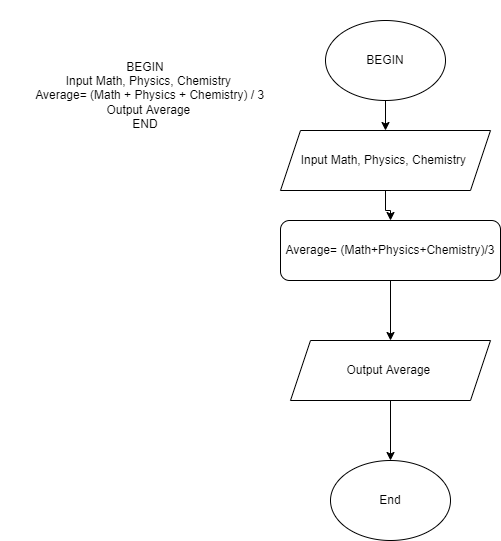

The diagram above was exported from draw.io. Its source (the exported page's mxGraphModel, read from the mxfile embedded in the PNG):
<mxGraphModel dx="868" dy="482" grid="1" gridSize="10" guides="1" tooltips="1" connect="1" arrows="1" fold="1" page="1" pageScale="1" pageWidth="827" pageHeight="1169" math="0" shadow="0">
  <root>
    <mxCell id="WIyWlLk6GJQsqaUBKTNV-0" />
    <mxCell id="WIyWlLk6GJQsqaUBKTNV-1" parent="WIyWlLk6GJQsqaUBKTNV-0" />
    <mxCell id="yVH-LyvV9dQcCB8C1BRr-17" value="" style="edgeStyle=orthogonalEdgeStyle;rounded=0;orthogonalLoop=1;jettySize=auto;html=1;" edge="1" parent="WIyWlLk6GJQsqaUBKTNV-1" source="yVH-LyvV9dQcCB8C1BRr-0" target="yVH-LyvV9dQcCB8C1BRr-4">
      <mxGeometry relative="1" as="geometry" />
    </mxCell>
    <mxCell id="yVH-LyvV9dQcCB8C1BRr-0" value="BEGIN" style="ellipse;whiteSpace=wrap;html=1;" vertex="1" parent="WIyWlLk6GJQsqaUBKTNV-1">
      <mxGeometry x="345" y="40" width="120" height="80" as="geometry" />
    </mxCell>
    <mxCell id="yVH-LyvV9dQcCB8C1BRr-2" value="BEGIN&lt;br&gt;&amp;nbsp; Input Math, Physics, Chemistry&lt;br&gt;&amp;nbsp; &amp;nbsp;Average= (Math + Physics + Chemistry) / 3&lt;br&gt;&amp;nbsp; Output Average&lt;br&gt;END" style="text;html=1;strokeColor=none;fillColor=none;align=center;verticalAlign=middle;whiteSpace=wrap;rounded=0;" vertex="1" parent="WIyWlLk6GJQsqaUBKTNV-1">
      <mxGeometry x="20" y="20" width="290" height="190" as="geometry" />
    </mxCell>
    <mxCell id="yVH-LyvV9dQcCB8C1BRr-18" value="" style="edgeStyle=orthogonalEdgeStyle;rounded=0;orthogonalLoop=1;jettySize=auto;html=1;" edge="1" parent="WIyWlLk6GJQsqaUBKTNV-1" source="yVH-LyvV9dQcCB8C1BRr-3" target="yVH-LyvV9dQcCB8C1BRr-5">
      <mxGeometry relative="1" as="geometry" />
    </mxCell>
    <mxCell id="yVH-LyvV9dQcCB8C1BRr-3" value="Average= (Math+Physics+Chemistry)/3" style="rounded=1;whiteSpace=wrap;html=1;" vertex="1" parent="WIyWlLk6GJQsqaUBKTNV-1">
      <mxGeometry x="300" y="240" width="220" height="60" as="geometry" />
    </mxCell>
    <mxCell id="yVH-LyvV9dQcCB8C1BRr-16" value="" style="edgeStyle=orthogonalEdgeStyle;rounded=0;orthogonalLoop=1;jettySize=auto;html=1;" edge="1" parent="WIyWlLk6GJQsqaUBKTNV-1" source="yVH-LyvV9dQcCB8C1BRr-4" target="yVH-LyvV9dQcCB8C1BRr-3">
      <mxGeometry relative="1" as="geometry" />
    </mxCell>
    <mxCell id="yVH-LyvV9dQcCB8C1BRr-4" value="Input Math, Physics, Chemistry&amp;nbsp;" style="shape=parallelogram;perimeter=parallelogramPerimeter;whiteSpace=wrap;html=1;fixedSize=1;" vertex="1" parent="WIyWlLk6GJQsqaUBKTNV-1">
      <mxGeometry x="300" y="150" width="210" height="60" as="geometry" />
    </mxCell>
    <mxCell id="yVH-LyvV9dQcCB8C1BRr-11" value="" style="edgeStyle=orthogonalEdgeStyle;rounded=0;orthogonalLoop=1;jettySize=auto;html=1;" edge="1" parent="WIyWlLk6GJQsqaUBKTNV-1" source="yVH-LyvV9dQcCB8C1BRr-5" target="yVH-LyvV9dQcCB8C1BRr-6">
      <mxGeometry relative="1" as="geometry" />
    </mxCell>
    <mxCell id="yVH-LyvV9dQcCB8C1BRr-5" value="Output Average&amp;nbsp;" style="shape=parallelogram;perimeter=parallelogramPerimeter;whiteSpace=wrap;html=1;fixedSize=1;" vertex="1" parent="WIyWlLk6GJQsqaUBKTNV-1">
      <mxGeometry x="310" y="360" width="200" height="60" as="geometry" />
    </mxCell>
    <mxCell id="yVH-LyvV9dQcCB8C1BRr-6" value="End" style="ellipse;whiteSpace=wrap;html=1;" vertex="1" parent="WIyWlLk6GJQsqaUBKTNV-1">
      <mxGeometry x="350" y="480" width="120" height="80" as="geometry" />
    </mxCell>
  </root>
</mxGraphModel>